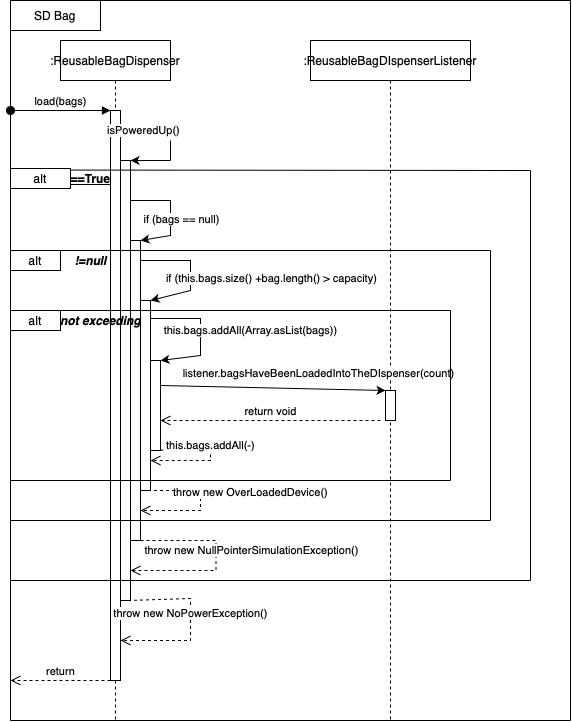

The diagram above was exported from draw.io. Its source (the exported page's mxGraphModel, read from the mxfile embedded in the PNG):
<mxGraphModel dx="1384" dy="575" grid="1" gridSize="10" guides="1" tooltips="1" connect="1" arrows="1" fold="1" page="0" pageScale="1" pageWidth="850" pageHeight="1100" background="#FFFFFF" math="0" shadow="0">
  <root>
    <mxCell id="0" />
    <mxCell id="1" parent="0" />
    <mxCell id="aM9ryv3xv72pqoxQDRHE-1" value=":ReusableBagDispenser" style="shape=umlLifeline;perimeter=lifelinePerimeter;whiteSpace=wrap;html=1;container=0;dropTarget=0;collapsible=0;recursiveResize=0;outlineConnect=0;portConstraint=eastwest;newEdgeStyle={&quot;edgeStyle&quot;:&quot;elbowEdgeStyle&quot;,&quot;elbow&quot;:&quot;vertical&quot;,&quot;curved&quot;:0,&quot;rounded&quot;:0};rounded=0;" parent="1" vertex="1">
      <mxGeometry x="50" y="40" width="110" height="680" as="geometry" />
    </mxCell>
    <mxCell id="aM9ryv3xv72pqoxQDRHE-2" value="" style="html=1;points=[];perimeter=orthogonalPerimeter;outlineConnect=0;targetShapes=umlLifeline;portConstraint=eastwest;newEdgeStyle={&quot;edgeStyle&quot;:&quot;elbowEdgeStyle&quot;,&quot;elbow&quot;:&quot;vertical&quot;,&quot;curved&quot;:0,&quot;rounded&quot;:0};rounded=0;" parent="aM9ryv3xv72pqoxQDRHE-1" vertex="1">
      <mxGeometry x="50" y="70" width="10" height="570" as="geometry" />
    </mxCell>
    <mxCell id="aM9ryv3xv72pqoxQDRHE-3" value="load(bags)" style="html=1;verticalAlign=bottom;startArrow=oval;endArrow=block;startSize=8;edgeStyle=elbowEdgeStyle;elbow=vertical;curved=0;rounded=0;" parent="aM9ryv3xv72pqoxQDRHE-1" target="aM9ryv3xv72pqoxQDRHE-2" edge="1">
      <mxGeometry relative="1" as="geometry">
        <mxPoint x="-50" y="70" as="sourcePoint" />
      </mxGeometry>
    </mxCell>
    <mxCell id="aM9ryv3xv72pqoxQDRHE-5" value=":ReusableBagDIspenserListener" style="shape=umlLifeline;perimeter=lifelinePerimeter;whiteSpace=wrap;html=1;container=0;dropTarget=0;collapsible=0;recursiveResize=0;outlineConnect=0;portConstraint=eastwest;newEdgeStyle={&quot;edgeStyle&quot;:&quot;elbowEdgeStyle&quot;,&quot;elbow&quot;:&quot;vertical&quot;,&quot;curved&quot;:0,&quot;rounded&quot;:0};rounded=0;" parent="1" vertex="1">
      <mxGeometry x="300" y="40" width="160" height="680" as="geometry" />
    </mxCell>
    <mxCell id="aM9ryv3xv72pqoxQDRHE-6" value="" style="html=1;points=[];perimeter=orthogonalPerimeter;outlineConnect=0;targetShapes=umlLifeline;portConstraint=eastwest;newEdgeStyle={&quot;edgeStyle&quot;:&quot;elbowEdgeStyle&quot;,&quot;elbow&quot;:&quot;vertical&quot;,&quot;curved&quot;:0,&quot;rounded&quot;:0};rounded=0;" parent="aM9ryv3xv72pqoxQDRHE-5" vertex="1">
      <mxGeometry x="75" y="350" width="10" height="30" as="geometry" />
    </mxCell>
    <mxCell id="fqfvFhmCp5FO9jcZEXLp-2" value="SD Bag" style="rounded=0;whiteSpace=wrap;html=1;" parent="1" vertex="1">
      <mxGeometry width="90" height="30" as="geometry" />
    </mxCell>
    <mxCell id="fqfvFhmCp5FO9jcZEXLp-12" value="" style="rounded=0;whiteSpace=wrap;html=1;" parent="1" vertex="1">
      <mxGeometry x="110" y="160" width="10" height="440" as="geometry" />
    </mxCell>
    <mxCell id="fqfvFhmCp5FO9jcZEXLp-15" value="isPoweredUp()" style="endArrow=none;html=1;rounded=0;" parent="1" source="aM9ryv3xv72pqoxQDRHE-1" edge="1">
      <mxGeometry x="0.009" width="50" height="50" relative="1" as="geometry">
        <mxPoint x="300" y="190" as="sourcePoint" />
        <mxPoint x="160" y="130" as="targetPoint" />
        <mxPoint as="offset" />
      </mxGeometry>
    </mxCell>
    <mxCell id="fqfvFhmCp5FO9jcZEXLp-16" value="" style="endArrow=none;html=1;rounded=0;" parent="1" edge="1">
      <mxGeometry width="50" height="50" relative="1" as="geometry">
        <mxPoint x="160" y="160" as="sourcePoint" />
        <mxPoint x="160" y="140" as="targetPoint" />
      </mxGeometry>
    </mxCell>
    <mxCell id="fqfvFhmCp5FO9jcZEXLp-17" value="" style="endArrow=classic;html=1;rounded=0;" parent="1" edge="1">
      <mxGeometry width="50" height="50" relative="1" as="geometry">
        <mxPoint x="160" y="160" as="sourcePoint" />
        <mxPoint x="120" y="160" as="targetPoint" />
      </mxGeometry>
    </mxCell>
    <mxCell id="fqfvFhmCp5FO9jcZEXLp-25" value="" style="rounded=0;whiteSpace=wrap;html=1;opacity=0;" parent="1" vertex="1">
      <mxGeometry x="320" y="140" width="120" height="60" as="geometry" />
    </mxCell>
    <mxCell id="fqfvFhmCp5FO9jcZEXLp-40" value="" style="rounded=0;whiteSpace=wrap;html=1;" parent="1" vertex="1">
      <mxGeometry x="120" y="240" width="10" height="300" as="geometry" />
    </mxCell>
    <mxCell id="fqfvFhmCp5FO9jcZEXLp-41" value="" style="endArrow=none;html=1;rounded=0;" parent="1" edge="1">
      <mxGeometry width="50" height="50" relative="1" as="geometry">
        <mxPoint y="169.5" as="sourcePoint" />
        <mxPoint x="520" y="170" as="targetPoint" />
      </mxGeometry>
    </mxCell>
    <mxCell id="fqfvFhmCp5FO9jcZEXLp-42" value="&lt;u&gt;&lt;b&gt;==True&lt;/b&gt;&lt;/u&gt;" style="text;html=1;align=center;verticalAlign=middle;resizable=0;points=[];autosize=1;strokeColor=none;fillColor=none;rounded=0;" parent="1" vertex="1">
      <mxGeometry x="50" y="163" width="60" height="30" as="geometry" />
    </mxCell>
    <mxCell id="fqfvFhmCp5FO9jcZEXLp-43" value="alt" style="rounded=0;whiteSpace=wrap;html=1;" parent="1" vertex="1">
      <mxGeometry y="168" width="60" height="20" as="geometry" />
    </mxCell>
    <mxCell id="fqfvFhmCp5FO9jcZEXLp-46" value="" style="endArrow=classic;html=1;rounded=0;entryX=1;entryY=0;entryDx=0;entryDy=0;" parent="1" target="fqfvFhmCp5FO9jcZEXLp-40" edge="1">
      <mxGeometry width="50" height="50" relative="1" as="geometry">
        <mxPoint x="120" y="200" as="sourcePoint" />
        <mxPoint x="129" y="247" as="targetPoint" />
        <Array as="points">
          <mxPoint x="160" y="200" />
          <mxPoint x="160" y="235" />
        </Array>
      </mxGeometry>
    </mxCell>
    <mxCell id="fqfvFhmCp5FO9jcZEXLp-47" value="if (bags == null)" style="edgeLabel;html=1;align=center;verticalAlign=middle;resizable=0;points=[];rounded=0;" parent="fqfvFhmCp5FO9jcZEXLp-46" vertex="1" connectable="0">
      <mxGeometry x="0.1048" relative="1" as="geometry">
        <mxPoint x="10" as="offset" />
      </mxGeometry>
    </mxCell>
    <mxCell id="fqfvFhmCp5FO9jcZEXLp-52" value="" style="endArrow=classic;html=1;rounded=0;entryX=1;entryY=0;entryDx=0;entryDy=0;" parent="1" target="fqfvFhmCp5FO9jcZEXLp-56" edge="1">
      <mxGeometry width="50" height="50" relative="1" as="geometry">
        <mxPoint x="130" y="260" as="sourcePoint" />
        <mxPoint x="150" y="280" as="targetPoint" />
        <Array as="points">
          <mxPoint x="180" y="260" />
          <mxPoint x="180" y="290" />
        </Array>
      </mxGeometry>
    </mxCell>
    <mxCell id="fqfvFhmCp5FO9jcZEXLp-63" value="if (this.bags.size() +bag.length() &amp;gt; capacity)" style="edgeLabel;html=1;align=center;verticalAlign=middle;resizable=0;points=[];rounded=0;" parent="fqfvFhmCp5FO9jcZEXLp-52" vertex="1" connectable="0">
      <mxGeometry x="0.22" y="-3" relative="1" as="geometry">
        <mxPoint x="83" y="-7" as="offset" />
      </mxGeometry>
    </mxCell>
    <mxCell id="fqfvFhmCp5FO9jcZEXLp-54" value="alt" style="rounded=0;whiteSpace=wrap;html=1;" parent="1" vertex="1">
      <mxGeometry y="250" width="50" height="20" as="geometry" />
    </mxCell>
    <mxCell id="fqfvFhmCp5FO9jcZEXLp-56" value="" style="rounded=0;whiteSpace=wrap;html=1;" parent="1" vertex="1">
      <mxGeometry x="130" y="300" width="10" height="190" as="geometry" />
    </mxCell>
    <mxCell id="fqfvFhmCp5FO9jcZEXLp-55" value="&lt;b&gt;&lt;i&gt;!=null&lt;/i&gt;&lt;/b&gt;" style="text;html=1;align=center;verticalAlign=middle;resizable=0;points=[];autosize=1;strokeColor=none;fillColor=none;rounded=0;" parent="1" vertex="1">
      <mxGeometry x="50" y="245" width="60" height="30" as="geometry" />
    </mxCell>
    <mxCell id="fqfvFhmCp5FO9jcZEXLp-61" value="" style="endArrow=none;html=1;rounded=0;exitX=0;exitY=0;exitDx=0;exitDy=0;" parent="1" source="fqfvFhmCp5FO9jcZEXLp-54" edge="1">
      <mxGeometry width="50" height="50" relative="1" as="geometry">
        <mxPoint x="290" y="290" as="sourcePoint" />
        <mxPoint x="480" y="250" as="targetPoint" />
      </mxGeometry>
    </mxCell>
    <mxCell id="fqfvFhmCp5FO9jcZEXLp-64" value="" style="endArrow=none;html=1;rounded=0;" parent="1" edge="1">
      <mxGeometry width="50" height="50" relative="1" as="geometry">
        <mxPoint y="310" as="sourcePoint" />
        <mxPoint x="440" y="310" as="targetPoint" />
      </mxGeometry>
    </mxCell>
    <mxCell id="fqfvFhmCp5FO9jcZEXLp-65" value="alt" style="rounded=0;whiteSpace=wrap;html=1;" parent="1" vertex="1">
      <mxGeometry y="310" width="50" height="20" as="geometry" />
    </mxCell>
    <mxCell id="fqfvFhmCp5FO9jcZEXLp-66" value="&lt;i&gt;&lt;b&gt;not exceeding&lt;/b&gt;&lt;/i&gt;" style="text;html=1;align=center;verticalAlign=middle;resizable=0;points=[];autosize=1;strokeColor=none;fillColor=none;rounded=0;" parent="1" vertex="1">
      <mxGeometry x="40" y="305" width="100" height="30" as="geometry" />
    </mxCell>
    <mxCell id="fqfvFhmCp5FO9jcZEXLp-67" value="" style="rounded=0;whiteSpace=wrap;html=1;" parent="1" vertex="1">
      <mxGeometry x="140" y="360" width="10" height="90" as="geometry" />
    </mxCell>
    <mxCell id="fqfvFhmCp5FO9jcZEXLp-68" value="this.bags.addAll(Array.asList(bags))" style="endArrow=classic;html=1;rounded=0;entryX=1;entryY=0;entryDx=0;entryDy=0;" parent="1" target="fqfvFhmCp5FO9jcZEXLp-67" edge="1">
      <mxGeometry x="-0.026" y="50" width="50" height="50" relative="1" as="geometry">
        <mxPoint x="140" y="318" as="sourcePoint" />
        <mxPoint x="140" y="365" as="targetPoint" />
        <Array as="points">
          <mxPoint x="190" y="318" />
          <mxPoint x="190" y="355" />
        </Array>
        <mxPoint as="offset" />
      </mxGeometry>
    </mxCell>
    <mxCell id="fqfvFhmCp5FO9jcZEXLp-69" value="" style="endArrow=classic;html=1;rounded=0;" parent="1" target="aM9ryv3xv72pqoxQDRHE-6" edge="1">
      <mxGeometry width="50" height="50" relative="1" as="geometry">
        <mxPoint x="150" y="385" as="sourcePoint" />
        <mxPoint x="380" y="385" as="targetPoint" />
      </mxGeometry>
    </mxCell>
    <mxCell id="fqfvFhmCp5FO9jcZEXLp-70" value="listener.bagsHaveBeenLoadedIntoTheDIspenser(count)" style="edgeLabel;html=1;align=center;verticalAlign=middle;resizable=0;points=[];rounded=0;" parent="fqfvFhmCp5FO9jcZEXLp-69" vertex="1" connectable="0">
      <mxGeometry x="0.0632" relative="1" as="geometry">
        <mxPoint x="38" y="-15" as="offset" />
      </mxGeometry>
    </mxCell>
    <mxCell id="fqfvFhmCp5FO9jcZEXLp-71" value="return void" style="html=1;verticalAlign=bottom;endArrow=open;dashed=1;endSize=8;curved=0;rounded=0;" parent="1" edge="1">
      <mxGeometry relative="1" as="geometry">
        <mxPoint x="370" y="420" as="sourcePoint" />
        <mxPoint x="150" y="420" as="targetPoint" />
        <mxPoint as="offset" />
      </mxGeometry>
    </mxCell>
    <mxCell id="fqfvFhmCp5FO9jcZEXLp-78" value="" style="endArrow=none;html=1;rounded=0;" parent="1" edge="1">
      <mxGeometry width="50" height="50" relative="1" as="geometry">
        <mxPoint x="480" y="520" as="sourcePoint" />
        <mxPoint x="480" y="250" as="targetPoint" />
      </mxGeometry>
    </mxCell>
    <mxCell id="fqfvFhmCp5FO9jcZEXLp-82" value="throw new OverLoadedDevice()" style="html=1;verticalAlign=bottom;endArrow=open;dashed=1;endSize=8;curved=0;rounded=0;exitX=0.75;exitY=1;exitDx=0;exitDy=0;" parent="1" source="fqfvFhmCp5FO9jcZEXLp-56" edge="1">
      <mxGeometry x="-0.0566" y="50" relative="1" as="geometry">
        <mxPoint x="143" y="490" as="sourcePoint" />
        <mxPoint x="130" y="510" as="targetPoint" />
        <Array as="points">
          <mxPoint x="190" y="490" />
          <mxPoint x="190" y="510" />
        </Array>
        <mxPoint as="offset" />
      </mxGeometry>
    </mxCell>
    <mxCell id="fqfvFhmCp5FO9jcZEXLp-83" value="" style="html=1;verticalAlign=bottom;endArrow=open;dashed=1;endSize=8;curved=0;rounded=0;exitX=1;exitY=1;exitDx=0;exitDy=0;" parent="1" source="fqfvFhmCp5FO9jcZEXLp-40" edge="1">
      <mxGeometry x="-0.1204" y="10" relative="1" as="geometry">
        <mxPoint x="143" y="540" as="sourcePoint" />
        <mxPoint x="120" y="570" as="targetPoint" />
        <Array as="points">
          <mxPoint x="205.5" y="540.03" />
          <mxPoint x="205.5" y="570" />
        </Array>
        <mxPoint as="offset" />
      </mxGeometry>
    </mxCell>
    <mxCell id="fqfvFhmCp5FO9jcZEXLp-95" value="throw new NullPointerSimulationException()" style="edgeLabel;html=1;align=center;verticalAlign=middle;resizable=0;points=[];rounded=0;" parent="fqfvFhmCp5FO9jcZEXLp-83" vertex="1" connectable="0">
      <mxGeometry x="-0.1471" y="-2" relative="1" as="geometry">
        <mxPoint x="37" y="4" as="offset" />
      </mxGeometry>
    </mxCell>
    <mxCell id="fqfvFhmCp5FO9jcZEXLp-85" value="" style="endArrow=none;html=1;rounded=0;" parent="1" edge="1">
      <mxGeometry width="50" height="50" relative="1" as="geometry">
        <mxPoint x="520" y="580" as="sourcePoint" />
        <mxPoint x="520" y="170" as="targetPoint" />
      </mxGeometry>
    </mxCell>
    <mxCell id="fqfvFhmCp5FO9jcZEXLp-86" value="this.bags.addAll(-)" style="html=1;verticalAlign=bottom;endArrow=open;dashed=1;endSize=8;curved=0;rounded=0;exitX=1;exitY=1;exitDx=0;exitDy=0;" parent="1" source="fqfvFhmCp5FO9jcZEXLp-67" edge="1">
      <mxGeometry relative="1" as="geometry">
        <mxPoint x="200" y="440" as="sourcePoint" />
        <mxPoint x="140" y="460" as="targetPoint" />
        <Array as="points">
          <mxPoint x="200" y="439" />
          <mxPoint x="200" y="460" />
        </Array>
      </mxGeometry>
    </mxCell>
    <mxCell id="fqfvFhmCp5FO9jcZEXLp-90" value="" style="endArrow=none;html=1;rounded=0;" parent="1" edge="1">
      <mxGeometry width="50" height="50" relative="1" as="geometry">
        <mxPoint y="480" as="sourcePoint" />
        <mxPoint x="440" y="480" as="targetPoint" />
      </mxGeometry>
    </mxCell>
    <mxCell id="fqfvFhmCp5FO9jcZEXLp-91" value="" style="endArrow=none;html=1;rounded=0;" parent="1" edge="1">
      <mxGeometry width="50" height="50" relative="1" as="geometry">
        <mxPoint x="440" y="480" as="sourcePoint" />
        <mxPoint x="440" y="310" as="targetPoint" />
      </mxGeometry>
    </mxCell>
    <mxCell id="fqfvFhmCp5FO9jcZEXLp-92" value="" style="endArrow=none;html=1;rounded=0;" parent="1" edge="1">
      <mxGeometry width="50" height="50" relative="1" as="geometry">
        <mxPoint y="520" as="sourcePoint" />
        <mxPoint x="480" y="520" as="targetPoint" />
      </mxGeometry>
    </mxCell>
    <mxCell id="fqfvFhmCp5FO9jcZEXLp-94" value="" style="endArrow=none;html=1;rounded=0;" parent="1" edge="1">
      <mxGeometry width="50" height="50" relative="1" as="geometry">
        <mxPoint y="580" as="sourcePoint" />
        <mxPoint x="520" y="580" as="targetPoint" />
      </mxGeometry>
    </mxCell>
    <mxCell id="fqfvFhmCp5FO9jcZEXLp-97" value="throw new NoPowerException()" style="html=1;verticalAlign=bottom;endArrow=open;dashed=1;endSize=8;curved=0;rounded=0;exitX=0.75;exitY=1;exitDx=0;exitDy=0;" parent="1" source="fqfvFhmCp5FO9jcZEXLp-12" target="aM9ryv3xv72pqoxQDRHE-2" edge="1">
      <mxGeometry relative="1" as="geometry">
        <mxPoint x="180" y="600" as="sourcePoint" />
        <mxPoint x="115" y="640" as="targetPoint" />
        <Array as="points">
          <mxPoint x="180" y="598" />
          <mxPoint x="180" y="640" />
          <mxPoint x="140" y="640" />
        </Array>
      </mxGeometry>
    </mxCell>
    <mxCell id="fqfvFhmCp5FO9jcZEXLp-99" value="return" style="html=1;verticalAlign=bottom;endArrow=open;dashed=1;endSize=8;curved=0;rounded=0;" parent="1" edge="1">
      <mxGeometry relative="1" as="geometry">
        <mxPoint x="100" y="680" as="sourcePoint" />
        <mxPoint y="680" as="targetPoint" />
      </mxGeometry>
    </mxCell>
    <mxCell id="fqfvFhmCp5FO9jcZEXLp-100" value="" style="endArrow=none;html=1;rounded=0;" parent="1" edge="1">
      <mxGeometry width="50" height="50" relative="1" as="geometry">
        <mxPoint y="720" as="sourcePoint" />
        <mxPoint x="560" y="720" as="targetPoint" />
      </mxGeometry>
    </mxCell>
    <mxCell id="fqfvFhmCp5FO9jcZEXLp-101" value="" style="endArrow=none;html=1;rounded=0;" parent="1" edge="1">
      <mxGeometry width="50" height="50" relative="1" as="geometry">
        <mxPoint x="560" y="720" as="sourcePoint" />
        <mxPoint x="560" as="targetPoint" />
      </mxGeometry>
    </mxCell>
    <mxCell id="fqfvFhmCp5FO9jcZEXLp-102" value="" style="endArrow=none;html=1;rounded=0;exitX=0;exitY=0;exitDx=0;exitDy=0;" parent="1" source="fqfvFhmCp5FO9jcZEXLp-2" edge="1">
      <mxGeometry width="50" height="50" relative="1" as="geometry">
        <mxPoint x="170" y="30" as="sourcePoint" />
        <mxPoint x="560" as="targetPoint" />
      </mxGeometry>
    </mxCell>
    <mxCell id="fqfvFhmCp5FO9jcZEXLp-103" value="" style="endArrow=none;html=1;rounded=0;entryX=0;entryY=0;entryDx=0;entryDy=0;" parent="1" target="fqfvFhmCp5FO9jcZEXLp-2" edge="1">
      <mxGeometry width="50" height="50" relative="1" as="geometry">
        <mxPoint y="720" as="sourcePoint" />
        <mxPoint x="230" y="180" as="targetPoint" />
      </mxGeometry>
    </mxCell>
  </root>
</mxGraphModel>